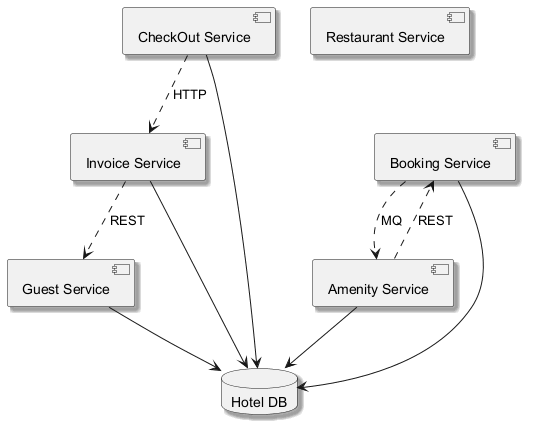

The diagram above was rendered by PlantUML. Its source (embedded in the PNG):
@startuml
skinparam backgroundColor #FFFFFF
skinparam classBackgroundColor #F3E5F5
skinparam classBorderColor #6A1B9A
skinparam shadowing true
component "Guest Service" as C_GuestService
component "CheckOut Service" as C_CheckOutService
component "Restaurant Service" as C_RestaurantService
component "Invoice Service" as C_InvoiceService
component "Booking Service" as C_BookingService
component "Amenity Service" as C_AmenityService
database "Hotel DB" as DB_hotel
C_GuestService --> DB_hotel
C_CheckOutService --> DB_hotel
C_InvoiceService --> DB_hotel
C_BookingService --> DB_hotel
C_AmenityService --> DB_hotel
C_InvoiceService ..> C_GuestService : REST
C_CheckOutService ..> C_InvoiceService : HTTP
C_BookingService ..> C_AmenityService : MQ
C_AmenityService ..> C_BookingService : REST
@enduml